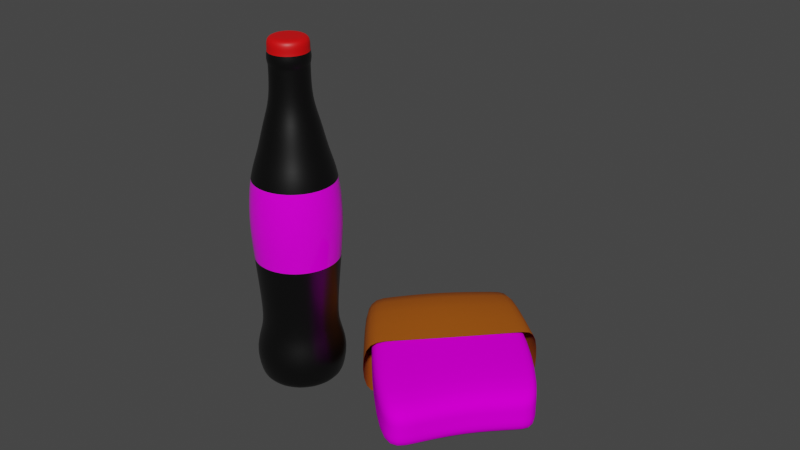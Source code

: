 # Source: refresco.blend  (saved by Blender 3.3.6; exported with 4.5.12 LTS)
import bpy
from mathutils import Matrix  # noqa: F401  (used for matrix-valued properties, if any)

bpy.ops.wm.read_factory_settings(use_empty=True)
scene = bpy.context.scene
scene.name = 'Scene'

# ---- collections
col_collection = bpy.data.collections.new('Collection'); scene.collection.children.link(col_collection)

# ---- images (referenced by path relative to the original .blend; pixels are not part of the script)
import os
ASSET_DIR = os.environ.get("B2B_ASSET_DIR", "")  # directory of the original .blend (textures are referenced by path, not embedded)
HERE = os.path.dirname(os.path.abspath(__file__))  # packed textures are extracted next to this script under _unpacked/

def load_image(name, relpath, width, height, colorspace="sRGB"):
    """Load a texture the original file referenced (path relative to the .blend, or extracted next to this script)."""
    p = next((c for c in (os.path.join(HERE, relpath), os.path.join(ASSET_DIR, relpath)) if relpath and os.path.exists(c)), "")
    if p:
        img = bpy.data.images.load(p, check_existing=True)
        img.name = name
    else:  # same state as the original file: an image datablock whose file is absent (Cycles renders it pink)
        img = bpy.data.images.new(name, width, height)
        img.source = "FILE"
        img.filepath = "//" + (relpath or name)
    img.colorspace_settings.name = colorspace
    return img
img_imagen_coca_jpg_001 = load_image('imagen_coca.jpg.001', 'imagen_coca.jpg', 1024, 1024, 'sRGB')
img_volovan_textura = load_image('volovan_textura', 'volovan_textura.png', 1024, 1024, 'sRGB')

# ---- materials (node trees are filled in below, after node groups)
mat_material = bpy.data.materials.new('Material')
mat_material.use_transparent_shadow = False
mat_negro = bpy.data.materials.new('NEGRO')
mat_negro.use_transparent_shadow = False
mat_roja = bpy.data.materials.new('roja')
mat_roja.use_transparent_shadow = False
mat_bolsa = bpy.data.materials.new('bolsa')
mat_bolsa.use_transparent_shadow = False
mat_volovan = bpy.data.materials.new('volovan')
mat_volovan.use_transparent_shadow = False

# ---- material node trees
mat_material.use_nodes = True; mat_material.node_tree.nodes.clear()
_N = mat_material.node_tree.nodes; _L = mat_material.node_tree.links
n0 = _N.new('ShaderNodeBsdfPrincipled'); n0.name = 'Principled BSDF'; n0.location = (10, 300)
n0.distribution = 'GGX'
n0.subsurface_method = 'RANDOM_WALK_SKIN'
n0.inputs[2].default_value = 0.1364
n0.inputs[3].default_value = 1.45
n0.inputs[13].default_value = 0.3136
n0.inputs[27].default_value = (0.0, 0.0, 0.0, 1.0)
n0.inputs[28].default_value = 1.0
n1 = _N.new('ShaderNodeOutputMaterial'); n1.name = 'Material Output'; n1.location = (300, 300)
n2 = _N.new('ShaderNodeTexImage'); n2.name = 'Image Texture'; n2.location = (-326, 282)
n2.image = img_imagen_coca_jpg_001
_L.new(n0.outputs[0], n1.inputs[0])
_L.new(n2.outputs[0], n0.inputs[0])
n1.is_active_output = True
mat_negro.use_nodes = True; mat_negro.node_tree.nodes.clear()
_N = mat_negro.node_tree.nodes; _L = mat_negro.node_tree.links
n0 = _N.new('ShaderNodeBsdfPrincipled'); n0.name = 'Principled BSDF'; n0.location = (10, 300)
n0.distribution = 'GGX'
n0.subsurface_method = 'RANDOM_WALK_SKIN'
n0.inputs[0].default_value = (0.0, 0.0, 0.0, 1.0)
n0.inputs[2].default_value = 0.3406
n0.inputs[3].default_value = 1.45
n0.inputs[13].default_value = 0.8623
n0.inputs[27].default_value = (0.0, 0.0, 0.0, 1.0)
n0.inputs[28].default_value = 1.0
n1 = _N.new('ShaderNodeOutputMaterial'); n1.name = 'Material Output'; n1.location = (300, 300)
_L.new(n0.outputs[0], n1.inputs[0])
n1.is_active_output = True
mat_roja.use_nodes = True; mat_roja.node_tree.nodes.clear()
_N = mat_roja.node_tree.nodes; _L = mat_roja.node_tree.links
n0 = _N.new('ShaderNodeBsdfPrincipled'); n0.name = 'Principled BSDF'; n0.location = (10, 300)
n0.distribution = 'GGX'
n0.subsurface_method = 'RANDOM_WALK_SKIN'
n0.inputs[0].default_value = (0.8, 0.0, 0.00144, 1.0)
n0.inputs[3].default_value = 1.45
n0.inputs[27].default_value = (0.0, 0.0, 0.0, 1.0)
n0.inputs[28].default_value = 1.0
n1 = _N.new('ShaderNodeOutputMaterial'); n1.name = 'Material Output'; n1.location = (300, 300)
_L.new(n0.outputs[0], n1.inputs[0])
n1.is_active_output = True
mat_bolsa.use_nodes = True; mat_bolsa.node_tree.nodes.clear()
_N = mat_bolsa.node_tree.nodes; _L = mat_bolsa.node_tree.links
n0 = _N.new('ShaderNodeBsdfPrincipled'); n0.name = 'Principled BSDF'; n0.location = (10, 300)
n0.distribution = 'GGX'
n0.subsurface_method = 'RANDOM_WALK_SKIN'
n0.inputs[0].default_value = (0.3672, 0.08469, 0.0, 1.0)
n0.inputs[2].default_value = 0.8768
n0.inputs[3].default_value = 1.45
n0.inputs[13].default_value = 0.3333
n0.inputs[27].default_value = (0.0, 0.0, 0.0, 1.0)
n0.inputs[28].default_value = 1.0
n1 = _N.new('ShaderNodeOutputMaterial'); n1.name = 'Material Output'; n1.location = (300, 300)
_L.new(n0.outputs[0], n1.inputs[0])
n1.is_active_output = True
mat_volovan.use_nodes = True; mat_volovan.node_tree.nodes.clear()
_N = mat_volovan.node_tree.nodes; _L = mat_volovan.node_tree.links
n0 = _N.new('ShaderNodeOutputMaterial'); n0.name = 'Material Output'; n0.location = (300, 300)
n1 = _N.new('ShaderNodeBsdfPrincipled'); n1.name = 'Principled BSDF'; n1.location = (-187, 341)
n1.distribution = 'GGX'
n1.subsurface_method = 'RANDOM_WALK_SKIN'
n1.inputs[2].default_value = 1.0
n1.inputs[3].default_value = 1.45
n1.inputs[13].default_value = 0.0
n1.inputs[27].default_value = (0.0, 0.0, 0.0, 1.0)
n1.inputs[28].default_value = 1.0
n2 = _N.new('ShaderNodeTexImage'); n2.name = 'Image Texture'; n2.location = (-566, 299)
n2.image = img_volovan_textura
_L.new(n1.outputs[0], n0.inputs[0])
_L.new(n2.outputs[0], n1.inputs[0])
n0.is_active_output = True

# ---- world
world_world = bpy.data.worlds.new('World'); scene.world = world_world
world_world.use_nodes = True; world_world.node_tree.nodes.clear()
_N = world_world.node_tree.nodes; _L = world_world.node_tree.links
n0 = _N.new('ShaderNodeOutputWorld'); n0.name = 'World Output'; n0.location = (300, 300)
n1 = _N.new('ShaderNodeBackground'); n1.name = 'Background'; n1.location = (10, 300)
n1.inputs[0].default_value = (0.05088, 0.05088, 0.05088, 1.0)
_L.new(n1.outputs[0], n0.inputs[0])
n0.is_active_output = True
world_world.color = (0.05088, 0.05088, 0.05088)
world_world.use_sun_shadow = False
world_world.sun_shadow_jitter_overblur = 0.0

# ---- meshes
me_cylinder_001 = bpy.data.meshes.new('Cylinder.001')
me_cylinder_001.from_pydata([(-2.573e-09, 0.9137, 1.236), (0.0, 1.0, 3.236), (0.3496, 0.8441, 1.236), (0.3827, 0.9239, 3.236), (0.6461, 0.6461, 1.236), (0.7071, 0.7071, 3.236), (0.8441, 0.3496, 1.236), (0.9239, 0.3827, 3.236), (0.9137, 0.0, 1.236), (1.0, 0.0, 3.236), (0.8441, -0.3496, 1.236), (0.9239, -0.3827, 3.236), (0.6461, -0.6461, 1.236), (0.7071, -0.7071, 3.236), (0.3496, -0.8441, 1.236), (0.3827, -0.9239, 3.236), (-2.573e-09, -0.9137, 1.236), (0.0, -1.0, 3.236), (-0.3496, -0.8441, 1.236), (-0.3827, -0.9239, 3.236), (-0.6461, -0.6461, 1.236), (-0.7071, -0.7071, 3.236), (-0.8441, -0.3496, 1.236), (-0.9239, -0.3827, 3.236), (-0.9137, 0.0, 1.236), (-1.0, 0.0, 3.236), (-0.8441, 0.3496, 1.236), (-0.9239, 0.3827, 3.236), (-0.6461, 0.6461, 1.236), (-0.7071, 0.7071, 3.236), (-0.3496, 0.8441, 1.236), (-0.3827, 0.9239, 3.236), (-4.564e-09, 0.8468, 1.658), (0.3241, 0.7824, 1.658), (0.5988, 0.5988, 1.658), (0.7824, 0.3241, 1.658), (0.8468, 0.0, 1.658), (0.7824, -0.3241, 1.658), (0.5988, -0.5988, 1.658), (0.3241, -0.7824, 1.658), (-4.564e-09, -0.8468, 1.658), (-0.3241, -0.7824, 1.658), (-0.5988, -0.5988, 1.658), (-0.7824, -0.3241, 1.658), (-0.8468, 0.0, 1.658), (-0.7824, 0.3241, 1.658), (-0.5988, 0.5988, 1.658), (-0.3241, 0.7824, 1.658), (2.413e-08, 1.072, 0.7507), (0.4104, 0.9908, 0.7507), (0.7583, 0.7583, 0.7507), (0.9908, 0.4104, 0.7507), (1.072, 7.844e-10, 0.7507), (0.9908, -0.4104, 0.7507), (0.7583, -0.7583, 0.7507), (0.4104, -0.9908, 0.7507), (2.413e-08, -1.072, 0.7507), (-0.4104, -0.9908, 0.7507), (-0.7583, -0.7583, 0.7507), (-0.9908, -0.4104, 0.7507), (-1.072, 7.844e-10, 0.7507), (-0.9908, 0.4104, 0.7507), (-0.7583, 0.7583, 0.7507), (-0.4104, 0.9908, 0.7507), (2.287e-08, 0.9917, 0.2878), (0.3795, 0.9162, 0.2878), (0.7013, 0.7013, 0.2878), (0.9162, 0.3795, 0.2878), (0.9917, 3.306e-10, 0.2878), (0.9162, -0.3795, 0.2878), (0.7013, -0.7013, 0.2878), (0.3795, -0.9162, 0.2878), (2.287e-08, -0.9917, 0.2878), (-0.3795, -0.9162, 0.2878), (-0.7013, -0.7013, 0.2878), (-0.9162, -0.3795, 0.2878), (-0.9917, 3.306e-10, 0.2878), (-0.9162, 0.3795, 0.2878), (-0.7013, 0.7013, 0.2878), (-0.3795, 0.9162, 0.2878), (4.035e-08, 0.8972, 0.02326), (0.3434, 0.8289, 0.02326), (0.6344, 0.6344, 0.02326), (0.8289, 0.3434, 0.02326), (0.8972, 2.991e-10, 0.02326), (0.8289, -0.3434, 0.02326), (0.6344, -0.6344, 0.02326), (0.3434, -0.8289, 0.02326), (4.035e-08, -0.8972, 0.02326), (-0.3434, -0.8289, 0.02326), (-0.6344, -0.6344, 0.02326), (-0.8289, -0.3434, 0.02326), (-0.8972, 2.991e-10, 0.02326), (-0.8289, 0.3434, 0.02326), (-0.6344, 0.6344, 0.02326), (-0.3434, 0.8289, 0.02326), (-1.863e-09, 0.0, 0.02326), (-0.6909, 0.6909, 5.048), (-0.9028, 0.3739, 5.048), (-0.9771, -5.872e-08, 5.048), (-0.9028, -0.3739, 5.048), (-0.6909, -0.6909, 5.048), (-0.3739, -0.9028, 5.048), (-6.416e-08, -0.9771, 5.048), (0.3739, -0.9028, 5.048), (0.6909, -0.6909, 5.048), (0.9028, -0.3739, 5.048), (0.9771, -5.872e-08, 5.048), (0.9028, 0.3739, 5.048), (0.6909, 0.6909, 5.048), (-6.416e-08, 0.9771, 5.048), (0.3739, 0.9028, 5.048), (-0.3739, 0.9028, 5.048), (2.16e-08, 0.6242, 6.23), (-0.2389, 0.5767, 6.23), (-0.4414, 0.4414, 6.23), (-0.5767, 0.2389, 6.23), (-0.6242, 6.98e-10, 6.23), (-0.5767, -0.2389, 6.23), (-0.4414, -0.4414, 6.23), (-0.2389, -0.5767, 6.23), (2.16e-08, -0.6242, 6.23), (0.2389, -0.5767, 6.23), (0.4414, -0.4414, 6.23), (0.5767, -0.2389, 6.23), (0.6242, 6.98e-10, 6.23), (0.5767, 0.2389, 6.23), (0.4414, 0.4414, 6.23), (0.2389, 0.5767, 6.23), (0.4131, -0.1711, 6.744), (0.4471, -1.253e-09, 6.744), (0.3162, -0.3162, 6.744), (0.1711, -0.4131, 6.744), (1.477e-07, -0.4471, 6.744), (-0.1711, -0.4131, 6.744), (-0.3162, -0.3162, 6.744), (-0.4131, -0.1711, 6.744), (-0.4471, -1.253e-09, 6.744), (-0.4131, 0.1711, 6.744), (-0.3162, 0.3162, 6.744), (-0.1711, 0.4131, 6.744), (1.477e-07, 0.4471, 6.744), (0.4131, 0.1711, 6.744), (0.3162, 0.3162, 6.744), (0.1711, 0.4131, 6.744), (0.4131, -0.1711, 7.497), (0.4471, -1.253e-09, 7.497), (0.3162, -0.3162, 7.497), (0.1711, -0.4131, 7.497), (7.434e-08, -0.4471, 7.497), (-0.1711, -0.4131, 7.497), (-0.3162, -0.3162, 7.497), (-0.4131, -0.1711, 7.497), (-0.4471, -1.253e-09, 7.497), (-0.4131, 0.1711, 7.497), (-0.3162, 0.3162, 7.497), (-0.1711, 0.4131, 7.497), (7.434e-08, 0.4471, 7.497), (0.4131, 0.1711, 7.497), (0.3162, 0.3162, 7.497), (0.1711, 0.4131, 7.497), (0.4131, -0.1711, 7.497), (0.4471, -1.253e-09, 7.497), (0.3162, -0.3162, 7.497), (0.1711, -0.4131, 7.497), (7.434e-08, -0.4471, 7.497), (-0.1711, -0.4131, 7.497), (-0.3162, -0.3162, 7.497), (-0.4131, -0.1711, 7.497), (-0.4471, -1.253e-09, 7.497), (-0.4131, 0.1711, 7.497), (-0.3162, 0.3162, 7.497), (-0.1711, 0.4131, 7.497), (7.434e-08, 0.4471, 7.497), (0.4131, 0.1711, 7.497), (0.3162, 0.3162, 7.497), (0.1711, 0.4131, 7.497), (0.447, -0.1852, 7.644), (0.4838, 3.918e-11, 7.644), (0.3421, -0.3421, 7.644), (0.1852, -0.447, 7.644), (7.249e-08, -0.4838, 7.644), (-0.1852, -0.447, 7.644), (-0.3421, -0.3421, 7.644), (-0.447, -0.1852, 7.644), (-0.4838, 3.918e-11, 7.644), (-0.447, 0.1852, 7.644), (-0.3421, 0.3421, 7.644), (-0.1852, 0.447, 7.644), (7.249e-08, 0.4838, 7.644), (0.447, 0.1852, 7.644), (0.3421, 0.3421, 7.644), (0.1852, 0.447, 7.644), (0.4198, -0.1739, 7.791), (0.4544, -5.267e-10, 7.791), (0.3213, -0.3213, 7.791), (0.1739, -0.4198, 7.791), (8.591e-08, -0.4544, 7.791), (-0.1739, -0.4198, 7.791), (-0.3213, -0.3213, 7.791), (-0.4198, -0.1739, 7.791), (-0.4544, -5.267e-10, 7.791), (-0.4198, 0.1739, 7.791), (-0.3213, 0.3213, 7.791), (-0.1739, 0.4198, 7.791), (8.591e-08, 0.4544, 7.791), (0.4198, 0.1739, 7.791), (0.3213, 0.3213, 7.791), (0.1739, 0.4198, 7.791), (0.4198, -0.1739, 7.864), (0.4544, -5.267e-10, 7.864), (0.3213, -0.3213, 7.864), (0.1739, -0.4198, 7.864), (7.898e-08, -0.4544, 7.864), (-0.1739, -0.4198, 7.864), (-0.3213, -0.3213, 7.864), (-0.4198, -0.1739, 7.864), (-0.4544, -5.267e-10, 7.864), (-0.4198, 0.1739, 7.864), (-0.3213, 0.3213, 7.864), (-0.1739, 0.4198, 7.864), (7.898e-08, 0.4544, 7.864), (0.4198, 0.1739, 7.864), (0.3213, 0.3213, 7.864), (0.1739, 0.4198, 7.864), (0.4198, -0.1739, 8.085), (0.4544, -5.267e-10, 8.085), (0.3213, -0.3213, 8.085), (0.1739, -0.4198, 8.085), (1.413e-07, -0.4544, 8.085), (-0.1739, -0.4198, 8.085), (-0.3213, -0.3213, 8.085), (-0.4198, -0.1739, 8.085), (-0.4544, -5.267e-10, 8.085), (-0.4198, 0.1739, 8.085), (-0.3213, 0.3213, 8.085), (-0.1739, 0.4198, 8.085), (1.413e-07, 0.4544, 8.085), (0.4198, 0.1739, 8.085), (0.3213, 0.3213, 8.085), (0.1739, 0.4198, 8.085), (0.1629, -0.06748, 8.085), (0.1763, 1.686e-09, 8.085), (0.1247, -0.1247, 8.085), (0.06748, -0.1629, 8.085), (1.415e-07, -0.1763, 8.085), (-0.06748, -0.1629, 8.085), (-0.1247, -0.1247, 8.085), (-0.1629, -0.06748, 8.085), (-0.1763, 1.686e-09, 8.085), (-0.1629, 0.06748, 8.085), (-0.1247, 0.1247, 8.085), (-0.06748, 0.1629, 8.085), (1.415e-07, 0.1763, 8.085), (0.1629, 0.06748, 8.085), (0.1247, 0.1247, 8.085), (0.06748, 0.1629, 8.085), (-0.9812, -0.4064, 4.081), (0.751, -0.751, 4.081), (-0.9812, 0.4064, 4.081), (-1.062, -6.926e-08, 4.081), (0.4064, 0.9812, 4.081), (-3.083e-08, 1.062, 4.081), (-3.083e-08, -1.062, 4.081), (0.4064, -0.9812, 4.081), (0.9812, 0.4064, 4.081), (0.751, 0.751, 4.081), (-0.4064, 0.9812, 4.081), (-0.751, 0.751, 4.081), (-0.751, -0.751, 4.081), (-0.4064, -0.9812, 4.081), (0.9812, -0.4064, 4.081), (1.062, -6.926e-08, 4.081), (1.374e-07, 3.451e-07, 8.085), (0.2978, -0.7189, 5.556), (-2.297e-08, -0.7781, 5.556), (-0.5502, 0.5502, 5.556), (-0.2978, 0.7189, 5.556), (0.5502, -0.5502, 5.556), (-0.7189, 0.2978, 5.556), (0.7189, -0.2978, 5.556), (-0.7781, -6.536e-10, 5.556), (0.7781, -6.536e-10, 5.556), (-0.7189, -0.2978, 5.556), (0.7189, 0.2978, 5.556), (-0.5502, -0.5502, 5.556), (0.5502, 0.5502, 5.556), (-0.2978, -0.7189, 5.556), (-2.297e-08, 0.7781, 5.556), (0.2978, 0.7189, 5.556), (0.9658, 1.959, 1.355), (4.306, 3.067, 1.357), (0.9664, 1.959, -0.0296), (4.307, 3.067, -0.02793), (2.733, 2.374, 1.597), (2.733, 2.374, 0.2125), (1.559, -0.5957, -0.02972), (5.331, 0.7256, -0.02782), (1.559, -0.5959, 1.355), (5.33, 0.7254, 1.357), (3.458, 0.03396, 1.356), (3.459, 0.03418, -0.02877), (1.526, 2.08, 0.06241), (1.525, 2.08, 1.447), (2.154, -0.3985, -0.02936), (2.153, -0.3987, 1.355), (4.022, 2.927, 1.42), (4.023, 2.927, 0.03578), (4.985, 0.5921, 1.356), (4.986, 0.5923, -0.02807), (1.294, 1.488, 1.288), (4.343, 2.499, 1.29), (1.294, 1.488, 0.04516), (4.344, 2.499, 0.04666), (2.536, -2.959, 1.288), (5.653, -1.484, 1.29), (2.536, -2.959, 0.04506), (5.653, -1.484, 0.04665), (2.898, 1.879, 1.506), (2.899, 1.879, 0.2626), (4.118, -1.923, 0.02233), (4.117, -1.923, 1.266), (1.762, -0.6238, 0.04506), (5.208, 0.577, 0.04676), (1.761, -0.624, 1.288), (5.207, 0.5768, 1.29), (3.496, -0.04891, 1.289), (3.496, -0.04873, 0.04591), (1.904, 1.637, 0.1278), (3.138, -2.565, 0.03642), (3.137, -2.566, 1.28), (1.903, 1.636, 1.371), (2.421, -0.4052, 0.04538), (2.421, -0.4054, 1.289), (3.96, 2.335, 1.347), (3.961, 2.335, 0.1039), (5.246, -1.601, 0.04021), (5.246, -1.601, 1.283), (4.754, 0.411, 1.29), (4.754, 0.4111, 0.04653), (1.294, 1.488, 0.7473), (4.344, 2.499, 0.7488), (2.536, -2.959, 0.7472), (5.653, -1.484, 0.7488), (4.118, -1.923, 0.7245), (2.898, 1.879, 0.9647), (5.208, 0.5769, 0.7489), (1.762, -0.6239, 0.7472), (1.904, 1.637, 0.83), (3.137, -2.566, 0.7386), (5.246, -1.601, 0.7424), (3.961, 2.335, 0.806), (4.344, 2.499, 0.5972), (2.536, -2.959, 0.5956), (2.898, 1.879, 0.8131), (1.904, 1.637, 0.6783), (3.961, 2.335, 0.6544), (1.294, 1.488, 0.5957), (5.653, -1.484, 0.5972), (4.118, -1.923, 0.5729), (5.208, 0.5769, 0.5973), (1.762, -0.6239, 0.5956), (3.137, -2.566, 0.5869), (5.246, -1.601, 0.5907)], [], [(32, 1, 3, 33), (33, 3, 5, 34), (34, 5, 7, 35), (35, 7, 9, 36), (36, 9, 11, 37), (37, 11, 13, 38), (38, 13, 15, 39), (39, 15, 17, 40), (40, 17, 19, 41), (41, 19, 21, 42), (42, 21, 23, 43), (43, 23, 25, 44), (44, 25, 27, 45), (45, 27, 29, 46), (271, 272, 107, 106), (46, 29, 31, 47), (47, 31, 1, 32), (18, 20, 58, 57), (30, 47, 32, 0), (28, 46, 47, 30), (26, 45, 46, 28), (24, 44, 45, 26), (22, 43, 44, 24), (20, 42, 43, 22), (18, 41, 42, 20), (16, 40, 41, 18), (14, 39, 40, 16), (12, 38, 39, 14), (10, 37, 38, 12), (8, 36, 37, 10), (6, 35, 36, 8), (4, 34, 35, 6), (2, 33, 34, 4), (0, 32, 33, 2), (48, 49, 65, 64), (28, 30, 63, 62), (4, 6, 51, 50), (14, 16, 56, 55), (0, 2, 49, 48), (24, 26, 61, 60), (10, 12, 54, 53), (20, 22, 59, 58), (30, 0, 48, 63), (6, 8, 52, 51), (16, 18, 57, 56), (26, 28, 62, 61), (2, 4, 50, 49), (12, 14, 55, 54), (22, 24, 60, 59), (8, 10, 53, 52), (69, 70, 86, 85), (63, 48, 64, 79), (56, 57, 73, 72), (49, 50, 66, 65), (57, 58, 74, 73), (50, 51, 67, 66), (58, 59, 75, 74), (51, 52, 68, 67), (59, 60, 76, 75), (52, 53, 69, 68), (60, 61, 77, 76), (53, 54, 70, 69), (61, 62, 78, 77), (54, 55, 71, 70), (62, 63, 79, 78), (55, 56, 72, 71), (90, 91, 96), (77, 78, 94, 93), (70, 71, 87, 86), (78, 79, 95, 94), (71, 72, 88, 87), (64, 65, 81, 80), (79, 64, 80, 95), (72, 73, 89, 88), (65, 66, 82, 81), (73, 74, 90, 89), (66, 67, 83, 82), (74, 75, 91, 90), (67, 68, 84, 83), (75, 76, 92, 91), (68, 69, 85, 84), (76, 77, 93, 92), (266, 261, 111, 109), (83, 84, 96), (91, 92, 96), (84, 85, 96), (92, 93, 96), (85, 86, 96), (93, 94, 96), (86, 87, 96), (94, 95, 96), (87, 88, 96), (80, 81, 96), (95, 80, 96), (88, 89, 96), (81, 82, 96), (89, 90, 96), (82, 83, 96), (268, 259, 98, 97), (270, 263, 103, 102), (272, 265, 108, 107), (262, 267, 112, 110), (257, 269, 101, 100), (258, 271, 106, 105), (259, 260, 99, 98), (261, 262, 110, 111), (263, 264, 104, 103), (265, 266, 109, 108), (267, 268, 97, 112), (269, 270, 102, 101), (275, 274, 122, 121), (264, 258, 105, 104), (260, 257, 100, 99), (124, 125, 130, 129), (277, 276, 115, 114), (274, 278, 123, 122), (276, 279, 116, 115), (278, 280, 124, 123), (279, 281, 117, 116), (280, 282, 125, 124), (281, 283, 118, 117), (282, 284, 126, 125), (283, 285, 119, 118), (284, 286, 127, 126), (285, 287, 120, 119), (288, 277, 114, 113), (286, 289, 128, 127), (287, 275, 121, 120), (289, 288, 113, 128), (116, 117, 137, 138), (125, 126, 142, 130), (123, 124, 129, 131), (115, 116, 138, 139), (126, 127, 143, 142), (122, 123, 131, 132), (114, 115, 139, 140), (127, 128, 144, 143), (121, 122, 132, 133), (113, 114, 140, 141), (128, 113, 141, 144), (120, 121, 133, 134), (119, 120, 134, 135), (118, 119, 135, 136), (117, 118, 136, 137), (153, 152, 168, 169), (139, 138, 154, 155), (132, 131, 147, 148), (140, 139, 155, 156), (133, 132, 148, 149), (141, 140, 156, 157), (134, 133, 149, 150), (130, 142, 158, 146), (135, 134, 150, 151), (142, 143, 159, 158), (136, 135, 151, 152), (143, 144, 160, 159), (137, 136, 152, 153), (129, 130, 146, 145), (144, 141, 157, 160), (138, 137, 153, 154), (162, 174, 190, 178), (145, 146, 162, 161), (160, 157, 173, 176), (154, 153, 169, 170), (147, 145, 161, 163), (155, 154, 170, 171), (148, 147, 163, 164), (156, 155, 171, 172), (149, 148, 164, 165), (157, 156, 172, 173), (150, 149, 165, 166), (146, 158, 174, 162), (151, 150, 166, 167), (158, 159, 175, 174), (152, 151, 167, 168), (159, 160, 176, 175), (167, 166, 182, 183), (174, 175, 191, 190), (168, 167, 183, 184), (175, 176, 192, 191), (169, 168, 184, 185), (161, 162, 178, 177), (176, 173, 189, 192), (170, 169, 185, 186), (163, 161, 177, 179), (171, 170, 186, 187), (164, 163, 179, 180), (172, 171, 187, 188), (165, 164, 180, 181), (173, 172, 188, 189), (166, 165, 181, 182), (201, 200, 216, 217), (180, 179, 195, 196), (188, 187, 203, 204), (181, 180, 196, 197), (189, 188, 204, 205), (182, 181, 197, 198), (178, 190, 206, 194), (183, 182, 198, 199), (190, 191, 207, 206), (184, 183, 199, 200), (191, 192, 208, 207), (185, 184, 200, 201), (177, 178, 194, 193), (192, 189, 205, 208), (186, 185, 201, 202), (179, 177, 193, 195), (210, 222, 238, 226), (193, 194, 210, 209), (208, 205, 221, 224), (202, 201, 217, 218), (195, 193, 209, 211), (203, 202, 218, 219), (196, 195, 211, 212), (204, 203, 219, 220), (197, 196, 212, 213), (205, 204, 220, 221), (198, 197, 213, 214), (194, 206, 222, 210), (199, 198, 214, 215), (206, 207, 223, 222), (200, 199, 215, 216), (207, 208, 224, 223), (225, 226, 242, 241), (215, 214, 230, 231), (222, 223, 239, 238), (216, 215, 231, 232), (223, 224, 240, 239), (217, 216, 232, 233), (209, 210, 226, 225), (224, 221, 237, 240), (218, 217, 233, 234), (211, 209, 225, 227), (219, 218, 234, 235), (212, 211, 227, 228), (220, 219, 235, 236), (213, 212, 228, 229), (221, 220, 236, 237), (214, 213, 229, 230), (241, 242, 273), (240, 237, 253, 256), (234, 233, 249, 250), (227, 225, 241, 243), (235, 234, 250, 251), (228, 227, 243, 244), (236, 235, 251, 252), (229, 228, 244, 245), (237, 236, 252, 253), (230, 229, 245, 246), (226, 238, 254, 242), (231, 230, 246, 247), (238, 239, 255, 254), (232, 231, 247, 248), (239, 240, 256, 255), (233, 232, 248, 249), (25, 23, 257, 260), (15, 13, 258, 264), (21, 19, 270, 269), (31, 29, 268, 267), (7, 5, 266, 265), (17, 15, 264, 263), (3, 1, 262, 261), (27, 25, 260, 259), (13, 11, 271, 258), (23, 21, 269, 257), (1, 31, 267, 262), (9, 7, 265, 272), (19, 17, 263, 270), (29, 27, 259, 268), (5, 3, 261, 266), (11, 9, 272, 271), (256, 253, 273), (250, 249, 273), (243, 241, 273), (251, 250, 273), (244, 243, 273), (252, 251, 273), (245, 244, 273), (253, 252, 273), (246, 245, 273), (242, 254, 273), (247, 246, 273), (254, 255, 273), (248, 247, 273), (255, 256, 273), (249, 248, 273), (111, 110, 288, 289), (102, 103, 275, 287), (109, 111, 289, 286), (110, 112, 277, 288), (101, 102, 287, 285), (108, 109, 286, 284), (100, 101, 285, 283), (107, 108, 284, 282), (99, 100, 283, 281), (106, 107, 282, 280), (98, 99, 281, 279), (105, 106, 280, 278), (97, 98, 279, 276), (104, 105, 278, 274), (112, 97, 276, 277), (103, 104, 274, 275), (131, 129, 145, 147), (187, 186, 202, 203), (306, 291, 293, 307), (308, 299, 291, 306), (297, 293, 291, 299), (305, 300, 294, 303), (303, 294, 295, 302), (302, 295, 301, 304), (292, 296, 298, 290), (307, 293, 297, 309), (292, 302, 304, 296), (290, 303, 302, 292), (298, 305, 303, 290), (295, 307, 309, 301), (300, 308, 306, 294), (294, 306, 307, 295), (356, 352, 313, 335), (339, 323, 317, 336), (350, 343, 315, 337), (338, 325, 311, 334), (347, 342, 314, 324), (346, 341, 311, 325), (333, 326, 318, 331), (349, 344, 321, 330), (332, 327, 320, 329), (355, 354, 319, 328), (328, 319, 327, 332), (330, 321, 326, 333), (343, 346, 325, 315), (340, 347, 324, 310), (337, 315, 325, 338), (335, 313, 323, 339), (314, 330, 333, 324), (312, 328, 332, 322), (357, 355, 328, 312), (322, 332, 329, 316), (342, 349, 330, 314), (324, 333, 331, 310), (319, 335, 339, 327), (321, 337, 338, 326), (326, 338, 334, 318), (344, 350, 337, 321), (327, 339, 336, 320), (354, 356, 335, 319), (318, 334, 351, 345), (359, 363, 350, 344), (353, 362, 349, 342), (310, 331, 348, 340), (357, 361, 347, 340), (358, 360, 346, 343), (331, 318, 345, 348), (362, 359, 344, 349), (360, 352, 341, 346), (361, 353, 342, 347), (363, 358, 343, 350), (334, 311, 341, 351), (336, 317, 358, 363), (322, 316, 353, 361), (323, 313, 352, 360), (329, 320, 359, 362), (317, 323, 360, 358), (312, 322, 361, 357), (316, 329, 362, 353), (320, 336, 363, 359), (345, 351, 356, 354), (340, 348, 355, 357), (348, 345, 354, 355), (351, 341, 352, 356)])
me_cylinder_001.polygons.foreach_set('use_smooth', [True] * 370)
me_cylinder_001.polygons.foreach_set('material_index', [1, 1, 1, 1, 1, 1, 1, 1, 1, 1, 1, 1, 1, 1, 0, 1, 1, 1, 1, 1, 1, 1, 1, 1, 1, 1, 1, 1, 1, 1, 1, 1, 1, 1, 1, 1, 1, 1, 1, 1, 1, 1, 1, 1, 1, 1, 1, 1, 1, 1, 1, 1, 1, 1, 1, 1, 1, 1, 1, 1, 1, 1, 1, 1, 1, 1, 1, 1, 1, 1, 1, 1, 1, 1, 1, 1, 1, 1, 1, 1, 1, 1, 0, 1, 1, 1, 1, 1, 1, 1, 1, 1, 1, 1, 1, 1, 1, 1, 0, 0, 0, 0, 0, 0, 0, 0, 0, 0, 0, 0, 1, 0, 0, 1, 1, 1, 1, 1, 1, 1, 1, 1, 1, 1, 1, 1, 1, 1, 1, 1, 1, 1, 1, 1, 1, 1, 1, 1, 1, 1, 1, 1, 1, 1, 1, 1, 1, 1, 1, 1, 1, 1, 1, 1, 1, 1, 1, 1, 1, 1, 1, 1, 1, 1, 1, 1, 1, 1, 1, 1, 1, 1, 1, 1, 1, 1, 1, 1, 1, 1, 1, 1, 1, 1, 1, 1, 1, 1, 1, 1, 1, 2, 1, 1, 1, 1, 1, 1, 1, 1, 1, 1, 1, 1, 1, 1, 1, 2, 2, 2, 2, 2, 2, 2, 2, 2, 2, 2, 2, 2, 2, 2, 2, 2, 2, 2, 2, 2, 2, 2, 2, 2, 2, 2, 2, 2, 2, 2, 2, 2, 2, 2, 2, 2, 2, 2, 2, 2, 2, 2, 2, 2, 2, 2, 2, 0, 0, 0, 0, 0, 0, 0, 0, 0, 0, 0, 0, 0, 0, 0, 0, 2, 2, 2, 2, 2, 2, 2, 2, 2, 2, 2, 2, 2, 2, 2, 1, 1, 1, 1, 1, 1, 1, 1, 1, 1, 1, 1, 1, 1, 1, 1, 1, 1, 3, 3, 3, 3, 3, 3, 3, 3, 3, 3, 3, 3, 3, 3, 4, 4, 4, 4, 4, 4, 4, 4, 4, 4, 4, 4, 4, 4, 4, 4, 4, 4, 4, 4, 4, 4, 4, 4, 4, 4, 4, 4, 4, 4, 4, 4, 4, 4, 4, 4, 4, 4, 4, 4, 4, 4, 4, 4, 4, 4, 4, 4, 4, 4, 4, 4])
_uv = me_cylinder_001.uv_layers.new(name='UVMap')
_uv.uv.foreach_set('vector', [0.285, 2.802, 0.06253, 2.811, 0.05851, 2.759, 0.2822, 2.754, 0.2822, 2.754, 0.05851, 2.759, 0.05558, 2.706, 0.2802, 2.705, 0.2802, 2.705, 0.05558, 2.706, 0.05372, 2.653, 0.279, 2.657, 0.279, 2.657, 0.05372, 2.653, 0.05295, 2.6, 0.2786, 2.608, 0.2786, 2.608, 0.05295, 2.6, 0.05326, 2.547, 0.2791, 2.56, 0.2791, 2.56, 0.05326, 2.547, 0.05468, 2.494, 0.2805, 2.512, 0.2805, 2.512, 0.05468, 2.494, 0.05722, 2.441, 0.2827, 2.463, 0.2827, 2.463, 0.05722, 2.441, 0.06092, 2.388, 0.2859, 2.415, 0.2859, 2.415, 0.06092, 2.388, 0.06582, 2.335, 0.2898, 2.367, 0.2898, 2.367, 0.06582, 2.335, 0.072, 2.282, 0.2944, 2.32, 0.2944, 2.32, 0.072, 2.282, 0.07958, 2.229, 0.2994, 2.273, 0.2994, 2.273, 0.07958, 2.229, 0.02595, 2.176, 0.3043, 2.228, 0.3004, 2.988, 0.0271, 3.018, 0.08126, 2.967, 0.2964, 2.943, 0.2964, 2.943, 0.08126, 2.967, 0.07385, 2.915, 0.2923, 2.897, 0.4441, 0.437, 0.4975, 0.4358, 0.5028, 0.9718, 0.4503, 0.9741, 0.2923, 2.897, 0.07385, 2.915, 0.06763, 2.863, 0.2884, 2.85, 0.2884, 2.85, 0.06763, 2.863, 0.06253, 2.811, 0.285, 2.802, 0.3492, 2.372, 0.3533, 2.324, 0.4163, 2.33, 0.4117, 2.377, 0.348, 2.845, 0.2884, 2.85, 0.285, 2.802, 0.3448, 2.797, 0.3515, 2.892, 0.2923, 2.897, 0.2884, 2.85, 0.348, 2.845, 0.3548, 2.939, 0.2964, 2.943, 0.2923, 2.897, 0.3515, 2.892, 0.3566, 2.986, 0.3004, 2.988, 0.2964, 2.943, 0.3548, 2.939, 0.3575, 2.277, 0.2994, 2.273, 0.3043, 2.228, 0.3604, 2.23, 0.3533, 2.324, 0.2944, 2.32, 0.2994, 2.273, 0.3575, 2.277, 0.3492, 2.372, 0.2898, 2.367, 0.2944, 2.32, 0.3533, 2.324, 0.3456, 2.419, 0.2859, 2.415, 0.2898, 2.367, 0.3492, 2.372, 0.3426, 2.466, 0.2827, 2.463, 0.2859, 2.415, 0.3456, 2.419, 0.3405, 2.513, 0.2805, 2.512, 0.2827, 2.463, 0.3426, 2.466, 0.3392, 2.561, 0.2791, 2.56, 0.2805, 2.512, 0.3405, 2.513, 0.3387, 2.608, 0.2786, 2.608, 0.2791, 2.56, 0.3392, 2.561, 0.339, 2.655, 0.279, 2.657, 0.2786, 2.608, 0.3387, 2.608, 0.3402, 2.703, 0.2802, 2.705, 0.279, 2.657, 0.339, 2.655, 0.3422, 2.75, 0.2822, 2.754, 0.2802, 2.705, 0.3402, 2.703, 0.3448, 2.797, 0.285, 2.802, 0.2822, 2.754, 0.3422, 2.75, 0.4074, 2.794, 0.4047, 2.747, 0.4583, 2.744, 0.4612, 2.79, 0.3515, 2.892, 0.348, 2.845, 0.4106, 2.841, 0.4143, 2.888, 0.3402, 2.703, 0.339, 2.655, 0.4016, 2.654, 0.4028, 2.701, 0.3426, 2.466, 0.3456, 2.419, 0.4079, 2.423, 0.405, 2.469, 0.3448, 2.797, 0.3422, 2.75, 0.4047, 2.747, 0.4074, 2.794, 0.3566, 2.986, 0.3548, 2.939, 0.4182, 2.937, 0.4219, 2.989, 0.3392, 2.561, 0.3405, 2.513, 0.4029, 2.516, 0.4016, 2.562, 0.3533, 2.324, 0.3575, 2.277, 0.4219, 2.282, 0.4163, 2.33, 0.348, 2.845, 0.3448, 2.797, 0.4074, 2.794, 0.4106, 2.841, 0.339, 2.655, 0.3387, 2.608, 0.4012, 2.608, 0.4016, 2.654, 0.3456, 2.419, 0.3492, 2.372, 0.4117, 2.377, 0.4079, 2.423, 0.3548, 2.939, 0.3515, 2.892, 0.4143, 2.888, 0.4182, 2.937, 0.3422, 2.75, 0.3402, 2.703, 0.4028, 2.701, 0.4047, 2.747, 0.3405, 2.513, 0.3426, 2.466, 0.405, 2.469, 0.4029, 2.516, 0.3575, 2.277, 0.3604, 2.23, 0.4282, 2.231, 0.4219, 2.282, 0.3387, 2.608, 0.3392, 2.561, 0.4016, 2.562, 0.4012, 2.608, 0.4551, 2.562, 0.4563, 2.517, 0.4908, 2.518, 0.4896, 2.563, 0.4106, 2.841, 0.4074, 2.794, 0.4612, 2.79, 0.4649, 2.836, 0.4079, 2.423, 0.4117, 2.377, 0.4651, 2.381, 0.4613, 2.426, 0.4047, 2.747, 0.4028, 2.701, 0.4563, 2.698, 0.4583, 2.744, 0.4117, 2.377, 0.4163, 2.33, 0.4701, 2.336, 0.4651, 2.381, 0.4028, 2.701, 0.4016, 2.654, 0.4551, 2.653, 0.4563, 2.698, 0.4163, 2.33, 0.4219, 2.282, 0.4768, 2.29, 0.4701, 2.336, 0.4016, 2.654, 0.4012, 2.608, 0.4547, 2.608, 0.4551, 2.653, 0.4219, 2.282, 0.4282, 2.231, 0.4867, 2.244, 0.4768, 2.29, 0.4012, 2.608, 0.4016, 2.562, 0.4551, 2.562, 0.4547, 2.608, 0.4219, 2.989, 0.4182, 2.937, 0.4752, 2.929, 0.4836, 2.979, 0.4016, 2.562, 0.4029, 2.516, 0.4563, 2.517, 0.4551, 2.562, 0.4182, 2.937, 0.4143, 2.888, 0.4695, 2.882, 0.4752, 2.929, 0.4029, 2.516, 0.405, 2.469, 0.4584, 2.472, 0.4563, 2.517, 0.4143, 2.888, 0.4106, 2.841, 0.4649, 2.836, 0.4695, 2.882, 0.405, 2.469, 0.4079, 2.423, 0.4613, 2.426, 0.4584, 2.472, 0.7539, 2.836, 0.7362, 2.879, 0.6373, 2.813, 0.4752, 2.929, 0.4695, 2.882, 0.5049, 2.878, 0.5114, 2.924, 0.4563, 2.517, 0.4584, 2.472, 0.4928, 2.474, 0.4908, 2.518, 0.4695, 2.882, 0.4649, 2.836, 0.4999, 2.832, 0.5049, 2.878, 0.4584, 2.472, 0.4613, 2.426, 0.4956, 2.429, 0.4928, 2.474, 0.4612, 2.79, 0.4583, 2.744, 0.493, 2.742, 0.496, 2.787, 0.4649, 2.836, 0.4612, 2.79, 0.496, 2.787, 0.4999, 2.832, 0.4613, 2.426, 0.4651, 2.381, 0.4993, 2.385, 0.4956, 2.429, 0.4583, 2.744, 0.4563, 2.698, 0.4909, 2.697, 0.493, 2.742, 0.4651, 2.381, 0.4701, 2.336, 0.5042, 2.34, 0.4993, 2.385, 0.4563, 2.698, 0.4551, 2.653, 0.4896, 2.652, 0.4909, 2.697, 0.4701, 2.336, 0.4768, 2.29, 0.5107, 2.297, 0.5042, 2.34, 0.4551, 2.653, 0.4547, 2.608, 0.4892, 2.608, 0.4896, 2.652, 0.4768, 2.29, 0.4867, 2.244, 0.5204, 2.254, 0.5107, 2.297, 0.4547, 2.608, 0.4551, 2.562, 0.4896, 2.563, 0.4892, 2.608, 0.4836, 2.979, 0.4752, 2.929, 0.5114, 2.924, 0.5204, 2.97, 0.6044, 0.4334, 0.6578, 0.4322, 0.6557, 0.974, 0.6123, 0.9717, 0.5385, 2.747, 0.5713, 2.714, 0.6373, 2.813, 0.7362, 2.879, 0.7034, 2.911, 0.6373, 2.813, 0.5713, 2.714, 0.6141, 2.696, 0.6373, 2.813, 0.7034, 2.911, 0.6605, 2.929, 0.6373, 2.813, 0.6141, 2.696, 0.6605, 2.696, 0.6373, 2.813, 0.6605, 2.929, 0.6141, 2.929, 0.6373, 2.813, 0.6605, 2.696, 0.7034, 2.714, 0.6373, 2.813, 0.6141, 2.929, 0.5713, 2.911, 0.6373, 2.813, 0.7034, 2.714, 0.7362, 2.747, 0.6373, 2.813, 0.5385, 2.879, 0.5207, 2.836, 0.6373, 2.813, 0.5713, 2.911, 0.5385, 2.879, 0.6373, 2.813, 0.7362, 2.747, 0.7539, 2.789, 0.6373, 2.813, 0.5207, 2.836, 0.5207, 2.789, 0.6373, 2.813, 0.7539, 2.789, 0.7539, 2.836, 0.6373, 2.813, 0.5207, 2.789, 0.5385, 2.747, 0.6373, 2.813, 0.818, 0.4286, 0.8714, 0.4274, 0.8747, 0.9602, 0.8222, 0.9625, 0.2305, 0.4418, 0.2839, 0.4406, 0.2906, 0.9764, 0.2381, 0.9788, 0.4975, 0.4358, 0.551, 0.4346, 0.562, 0.9695, 0.5028, 0.9718, 0.7112, 0.431, 0.7646, 0.4298, 0.7697, 0.9648, 0.7105, 0.9717, 0.1237, 0.4442, 0.1771, 0.443, 0.1857, 0.9811, 0.1377, 0.9788, 0.3907, 0.4382, 0.4441, 0.437, 0.4503, 0.9741, 0.3978, 0.9764, 0.8714, 0.4274, 1.001, 0.4106, 0.9978, 0.9422, 0.8747, 0.9602, 0.6578, 0.4322, 0.7112, 0.431, 0.7105, 0.9717, 0.6557, 0.974, 0.2839, 0.4406, 0.3373, 0.4394, 0.3454, 0.9787, 0.2906, 0.9764, 0.551, 0.4346, 0.6044, 0.4334, 0.6123, 0.9717, 0.562, 0.9695, 0.7646, 0.4298, 0.818, 0.4286, 0.8222, 0.9625, 0.7697, 0.9648, 0.1771, 0.443, 0.2305, 0.4418, 0.2381, 0.9788, 0.1857, 0.9811, 0.6139, 2.543, 0.6301, 2.505, 0.7139, 2.547, 0.7004, 2.576, 0.3373, 0.4394, 0.3907, 0.4382, 0.3978, 0.9764, 0.3454, 0.9787, -0.003569, 0.403, 0.1237, 0.4442, 0.1377, 0.9788, 0.01052, 0.9529, 0.75, 2.492, 0.7721, 2.467, 0.8288, 2.523, 0.8107, 2.543, 0.8799, 2.283, 0.9207, 2.271, 0.9449, 2.363, 0.9129, 2.374, 0.6301, 2.505, 0.6504, 2.468, 0.7305, 2.519, 0.7139, 2.547, 0.9207, 2.271, 0.9623, 2.262, 0.9773, 2.356, 0.9449, 2.363, 0.6504, 2.468, 0.6744, 2.433, 0.75, 2.492, 0.7305, 2.519, 0.9623, 2.262, 1.004, 2.258, 1.01, 2.352, 0.9773, 2.356, 0.6744, 2.433, 0.7019, 2.4, 0.7721, 2.467, 0.75, 2.492, 1.004, 2.258, 1.045, 2.259, 1.043, 2.351, 1.01, 2.352, 0.7019, 2.4, 0.7326, 2.37, 0.7966, 2.443, 0.7721, 2.467, 0.5918, 2.662, 0.5945, 2.622, 0.6831, 2.636, 0.6796, 2.667, 0.7326, 2.37, 0.7661, 2.343, 0.8233, 2.422, 0.7966, 2.443, 0.5945, 2.622, 0.6019, 2.583, 0.6901, 2.606, 0.6831, 2.636, 0.8402, 2.299, 0.8799, 2.283, 0.9129, 2.374, 0.8818, 2.387, 0.7661, 2.343, 0.8021, 2.319, 0.8518, 2.403, 0.8233, 2.422, 0.6019, 2.583, 0.6139, 2.543, 0.7004, 2.576, 0.6901, 2.606, 0.8021, 2.319, 0.8402, 2.299, 0.8818, 2.387, 0.8518, 2.403, 0.9773, 2.356, 1.01, 2.352, 1.015, 2.428, 0.9927, 2.432, 0.7721, 2.467, 0.7966, 2.443, 0.8487, 2.505, 0.8288, 2.523, 0.7305, 2.519, 0.75, 2.492, 0.8107, 2.543, 0.7944, 2.563, 0.9449, 2.363, 0.9773, 2.356, 0.9927, 2.432, 0.967, 2.44, 0.7966, 2.443, 0.8233, 2.422, 0.8701, 2.489, 0.8487, 2.505, 0.7139, 2.547, 0.7305, 2.519, 0.7944, 2.563, 0.7801, 2.585, 0.9129, 2.374, 0.9449, 2.363, 0.967, 2.44, 0.9416, 2.449, 0.8233, 2.422, 0.8518, 2.403, 0.8929, 2.474, 0.8701, 2.489, 0.7004, 2.576, 0.7139, 2.547, 0.7801, 2.585, 0.7681, 2.607, 0.8818, 2.387, 0.9129, 2.374, 0.9416, 2.449, 0.9168, 2.461, 0.8518, 2.403, 0.8818, 2.387, 0.9168, 2.461, 0.8929, 2.474, 0.6901, 2.606, 0.7004, 2.576, 0.7681, 2.607, 0.7585, 2.629, 0.6831, 2.636, 0.6901, 2.606, 0.7585, 2.629, 0.7519, 2.65, 0.6796, 2.667, 0.6831, 2.636, 0.7519, 2.65, 0.7474, 2.67, 1.01, 2.352, 1.043, 2.351, 1.041, 2.426, 1.015, 2.428, 1.032, 2.536, 1.053, 2.541, 1.048, 2.548, 1.034, 2.536, 0.967, 2.44, 0.9927, 2.432, 1.023, 2.534, 1.005, 2.534, 0.7801, 2.585, 0.7944, 2.563, 0.6487, 1.949, 0.5862, 1.949, 0.9416, 2.449, 0.967, 2.44, 0.1487, 1.949, 0.08622, 1.949, 0.7681, 2.607, 0.7801, 2.585, 0.5862, 1.949, 0.5237, 1.949, 0.9168, 2.461, 0.9416, 2.449, 0.08622, 1.949, 0.02372, 1.949, 0.7585, 2.629, 0.7681, 2.607, 0.8412, 2.646, 0.8357, 2.661, 0.8288, 2.523, 0.8487, 2.505, 0.8362, 1.949, 0.7737, 1.949, 0.7519, 2.65, 0.7585, 2.629, 0.8357, 2.661, 0.8339, 2.677, 0.8487, 2.505, 0.8701, 2.489, 0.8987, 1.949, 0.8362, 1.949, 0.7474, 2.67, 0.7519, 2.65, 0.3987, 1.949, 0.3362, 1.949, 0.8701, 2.489, 0.8929, 2.474, 0.9612, 1.949, 0.8987, 1.949, 1.015, 2.428, 1.041, 2.426, 1.053, 2.541, 1.032, 2.536, 0.8107, 2.543, 0.8288, 2.523, 0.7737, 1.949, 0.7112, 1.949, 0.8929, 2.474, 0.9168, 2.461, 1.024, 1.949, 0.9612, 1.949, 0.9927, 2.432, 1.015, 2.428, 0.2737, 1.949, 0.2112, 1.949, 0.8948, 2.59, 0.9099, 2.578, 0.9193, 2.591, 0.905, 2.602, 0.7112, 1.949, 0.7737, 1.949, 0.7737, 1.949, 0.7112, 1.949, 0.9612, 1.949, 1.024, 1.949, 1.024, 1.949, 0.9612, 1.949, 0.2112, 1.949, 0.2737, 1.949, 0.2737, 1.949, 0.2112, 1.949, 0.6487, 1.949, 0.7112, 1.949, 0.7112, 1.949, 0.6487, 1.949, 1.005, 2.534, 1.023, 2.534, 1.021, 2.543, 1.005, 2.535, 0.5862, 1.949, 0.6487, 1.949, 0.6487, 1.949, 0.5862, 1.949, 0.08622, 1.949, 0.1487, 1.949, 0.1487, 1.949, 0.08622, 1.949, 0.5237, 1.949, 0.5862, 1.949, 0.5862, 1.949, 0.5237, 1.949, 0.02372, 1.949, 0.08622, 1.949, 0.08622, 1.949, 0.02372, 1.949, 0.8357, 2.661, 0.8412, 2.646, 0.8491, 2.651, 0.8361, 2.661, 0.7737, 1.949, 0.8362, 1.949, 0.8362, 1.949, 0.7737, 1.949, 0.8339, 2.677, 0.8357, 2.661, 0.8361, 2.661, 0.8342, 2.677, 0.8362, 1.949, 0.8987, 1.949, 0.8987, 1.949, 0.8362, 1.949, 0.3362, 1.949, 0.3987, 1.949, 0.3987, 1.949, 0.3362, 1.949, 0.8987, 1.949, 0.9612, 1.949, 0.9612, 1.949, 0.8987, 1.949, 0.8342, 2.677, 0.8361, 2.661, 0.8477, 2.668, 0.8454, 2.679, 0.9099, 2.578, 0.9262, 2.566, 0.9345, 2.58, 0.9193, 2.591, 0.8322, 2.69, 0.8342, 2.677, 0.8454, 2.679, 0.8436, 2.692, 0.9262, 2.566, 0.9434, 2.556, 0.9507, 2.57, 0.9345, 2.58, 1.034, 2.536, 1.048, 2.548, 1.045, 2.557, 1.032, 2.553, 0.8807, 2.604, 0.8948, 2.59, 0.905, 2.602, 0.8917, 2.615, 0.9434, 2.556, 0.9618, 2.547, 0.9677, 2.562, 0.9507, 2.57, 1.021, 2.543, 1.034, 2.536, 1.032, 2.553, 1.02, 2.553, 0.8675, 2.618, 0.8807, 2.604, 0.8917, 2.615, 0.8794, 2.629, 1.005, 2.535, 1.021, 2.543, 1.02, 2.553, 1.004, 2.552, 0.8545, 2.634, 0.8675, 2.618, 0.8794, 2.629, 0.868, 2.644, 0.9816, 2.54, 1.005, 2.535, 1.004, 2.552, 0.9856, 2.556, 0.8491, 2.651, 0.8545, 2.634, 0.868, 2.644, 0.8587, 2.658, 0.9618, 2.547, 0.9816, 2.54, 0.9856, 2.556, 0.9677, 2.562, 0.8361, 2.661, 0.8491, 2.651, 0.8587, 2.658, 0.8477, 2.668, 0.7542, 2.79, 0.7542, 2.766, 0.764, 2.766, 0.764, 2.79, 0.868, 2.644, 0.8794, 2.629, 0.6135, 1.612, 0.551, 1.612, 0.9856, 2.556, 1.004, 2.552, 0.1135, 1.612, 0.05103, 1.612, 0.8587, 2.658, 0.868, 2.644, 0.551, 1.612, 0.4885, 1.612, 0.9677, 2.562, 0.9856, 2.556, 0.05103, 1.612, -0.01147, 1.612, 0.8477, 2.668, 0.8587, 2.658, 0.8732, 2.685, 0.8563, 2.679, 0.905, 2.602, 0.9193, 2.591, 0.801, 1.612, 0.7385, 1.612, 0.8454, 2.679, 0.8477, 2.668, 0.8563, 2.679, 0.8559, 2.68, 0.9193, 2.591, 0.9345, 2.58, 0.8635, 1.612, 0.801, 1.612, 0.8436, 2.692, 0.8454, 2.679, 0.3635, 1.612, 0.301, 1.612, 0.9345, 2.58, 0.9507, 2.57, 0.926, 1.612, 0.8635, 1.612, 1.032, 2.553, 1.045, 2.557, 1.034, 2.575, 1.031, 2.564, 0.8917, 2.615, 0.905, 2.602, 0.7385, 1.612, 0.676, 1.612, 0.9507, 2.57, 0.9677, 2.562, 0.9885, 1.612, 0.926, 1.612, 1.02, 2.553, 1.032, 2.553, 0.2385, 1.612, 0.176, 1.612, 0.8794, 2.629, 0.8917, 2.615, 0.676, 1.612, 0.6135, 1.612, 0.764, 2.978, 0.764, 2.954, 0.7932, 2.954, 0.7932, 2.978, 0.7542, 3.001, 0.7542, 2.978, 0.764, 2.978, 0.764, 3.001, 0.7542, 2.907, 0.7542, 2.884, 0.764, 2.884, 0.764, 2.907, 0.7542, 2.813, 0.7542, 2.79, 0.764, 2.79, 0.764, 2.813, 0.7542, 3.025, 0.7542, 3.001, 0.764, 3.001, 0.764, 3.025, 0.7542, 2.837, 0.7542, 2.813, 0.764, 2.813, 0.764, 2.837, 0.7542, 3.048, 0.7542, 3.025, 0.764, 3.025, 0.764, 3.048, 0.7542, 2.86, 0.7542, 2.837, 0.764, 2.837, 0.764, 2.86, 0.7613, 2.492, 0.7613, 2.468, 0.771, 2.468, 0.771, 2.492, 0.7542, 2.884, 0.7542, 2.86, 0.764, 2.86, 0.764, 2.884, 0.7542, 2.72, 0.7542, 2.696, 0.764, 2.696, 0.764, 2.72, 0.7542, 2.978, 0.7542, 2.954, 0.764, 2.954, 0.764, 2.978, 0.7542, 2.743, 0.7542, 2.72, 0.764, 2.72, 0.764, 2.743, 0.7542, 2.954, 0.7542, 2.931, 0.764, 2.931, 0.764, 2.954, 0.7542, 2.766, 0.7542, 2.743, 0.764, 2.743, 0.764, 2.766, 0.7542, 2.931, 0.7542, 2.907, 0.764, 2.907, 0.764, 2.931, 0.8408, 2.696, 0.8643, 2.696, 0.8571, 2.732, 0.848, 2.732, 0.764, 2.743, 0.764, 2.72, 0.7932, 2.72, 0.7932, 2.743, 0.764, 2.954, 0.764, 2.931, 0.7932, 2.931, 0.7932, 2.954, 0.764, 2.766, 0.764, 2.743, 0.7932, 2.743, 0.7932, 2.766, 0.764, 2.931, 0.764, 2.907, 0.7932, 2.907, 0.7932, 2.931, 0.764, 2.79, 0.764, 2.766, 0.7932, 2.766, 0.7932, 2.79, 0.764, 3.001, 0.764, 2.978, 0.7932, 2.978, 0.7932, 3.001, 0.764, 2.907, 0.764, 2.884, 0.7932, 2.884, 0.7932, 2.907, 0.764, 2.813, 0.764, 2.79, 0.7932, 2.79, 0.7932, 2.813, 0.764, 3.025, 0.764, 3.001, 0.7932, 3.001, 0.7932, 3.025, 0.764, 2.837, 0.764, 2.813, 0.7932, 2.813, 0.7932, 2.837, 0.764, 3.048, 0.764, 3.025, 0.7932, 3.025, 0.7932, 3.048, 0.764, 2.86, 0.764, 2.837, 0.7932, 2.837, 0.7932, 2.86, 0.771, 2.492, 0.771, 2.468, 0.8002, 2.468, 0.8002, 2.492, 0.764, 2.884, 0.764, 2.86, 0.7932, 2.86, 0.7932, 2.884, 0.764, 2.72, 0.764, 2.696, 0.7932, 2.696, 0.7932, 2.72, 0.848, 2.732, 0.8571, 2.732, 0.8525, 2.755, 0.9116, 2.743, 0.9116, 2.767, 0.8755, 2.76, 0.8755, 2.751, 0.8643, 2.814, 0.8408, 2.814, 0.848, 2.778, 0.8571, 2.778, 0.8191, 2.705, 0.8408, 2.696, 0.848, 2.732, 0.8396, 2.736, 0.886, 2.805, 0.8643, 2.814, 0.8571, 2.778, 0.8655, 2.774, 0.8025, 2.722, 0.8191, 2.705, 0.8396, 2.736, 0.8331, 2.742, 0.9026, 2.789, 0.886, 2.805, 0.8655, 2.774, 0.872, 2.768, 0.7935, 2.743, 0.8025, 2.722, 0.8331, 2.742, 0.8296, 2.751, 0.9116, 2.767, 0.9026, 2.789, 0.872, 2.768, 0.8755, 2.76, 0.7935, 2.767, 0.7935, 2.743, 0.8296, 2.751, 0.8296, 2.76, 0.8643, 2.696, 0.886, 2.705, 0.8655, 2.736, 0.8571, 2.732, 0.8025, 2.789, 0.7935, 2.767, 0.8296, 2.76, 0.8331, 2.768, 0.886, 2.705, 0.9026, 2.722, 0.872, 2.742, 0.8655, 2.736, 0.8191, 2.805, 0.8025, 2.789, 0.8331, 2.768, 0.8396, 2.774, 0.9026, 2.722, 0.9116, 2.743, 0.8755, 2.751, 0.872, 2.742, 0.8408, 2.814, 0.8191, 2.805, 0.8396, 2.774, 0.848, 2.778, 0.003617, -0.03523, 0.1253, -0.03545, 0.1237, 0.4442, -0.003569, 0.403, 0.3421, -0.03633, 0.3963, -0.03655, 0.3907, 0.4382, 0.3373, 0.4394, 0.1795, -0.03567, 0.2337, -0.03589, 0.2305, 0.4418, 0.1771, 0.443, 0.7758, -0.03807, 0.83, -0.03829, 0.818, 0.4286, 0.7646, 0.4298, 0.559, -0.0372, 0.6132, -0.03742, 0.6044, 0.4334, 0.551, 0.4346, 0.2879, -0.03611, 0.3421, -0.03633, 0.3373, 0.4394, 0.2839, 0.4406, 0.6674, -0.03764, 0.7216, -0.03786, 0.7112, 0.431, 0.6578, 0.4322, 0.8843, -0.03851, 0.9988, -0.03873, 1.001, 0.4106, 0.8714, 0.4274, 0.3963, -0.03655, 0.4506, -0.03676, 0.4441, 0.437, 0.3907, 0.4382, 0.1253, -0.03545, 0.1795, -0.03567, 0.1771, 0.443, 0.1237, 0.4442, 0.7216, -0.03786, 0.7758, -0.03807, 0.7646, 0.4298, 0.7112, 0.431, 0.5048, -0.03698, 0.559, -0.0372, 0.551, 0.4346, 0.4975, 0.4358, 0.2337, -0.03589, 0.2879, -0.03611, 0.2839, 0.4406, 0.2305, 0.4418, 0.83, -0.03829, 0.8843, -0.03851, 0.8714, 0.4274, 0.818, 0.4286, 0.6132, -0.03742, 0.6674, -0.03764, 0.6578, 0.4322, 0.6044, 0.4334, 0.4506, -0.03676, 0.5048, -0.03698, 0.4975, 0.4358, 0.4441, 0.437, 0.8755, 2.751, 0.8755, 2.76, 0.8525, 2.755, 0.8571, 2.778, 0.848, 2.778, 0.8525, 2.755, 0.8396, 2.736, 0.848, 2.732, 0.8525, 2.755, 0.8655, 2.774, 0.8571, 2.778, 0.8525, 2.755, 0.8331, 2.742, 0.8396, 2.736, 0.8525, 2.755, 0.872, 2.768, 0.8655, 2.774, 0.8525, 2.755, 0.8296, 2.751, 0.8331, 2.742, 0.8525, 2.755, 0.8755, 2.76, 0.872, 2.768, 0.8525, 2.755, 0.8296, 2.76, 0.8296, 2.751, 0.8525, 2.755, 0.8571, 2.732, 0.8655, 2.736, 0.8525, 2.755, 0.8331, 2.768, 0.8296, 2.76, 0.8525, 2.755, 0.8655, 2.736, 0.872, 2.742, 0.8525, 2.755, 0.8396, 2.774, 0.8331, 2.768, 0.8525, 2.755, 0.872, 2.742, 0.8755, 2.751, 0.8525, 2.755, 0.848, 2.778, 0.8396, 2.774, 0.8525, 2.755, 0.7731, 2.268, 0.82, 2.245, 0.8402, 2.299, 0.8021, 2.319, 0.5423, 2.566, 0.5561, 2.518, 0.6139, 2.543, 0.6019, 2.583, 0.7397, 2.291, 0.7731, 2.268, 0.8021, 2.319, 0.7661, 2.343, 0.82, 2.245, 0.8733, 2.221, 0.8799, 2.283, 0.8402, 2.299, 0.534, 2.614, 0.5423, 2.566, 0.6019, 2.583, 0.5945, 2.622, 0.7028, 2.318, 0.7397, 2.291, 0.7661, 2.343, 0.7326, 2.37, 0.5363, 2.66, 0.534, 2.614, 0.5945, 2.622, 0.5918, 2.662, 0.6605, 2.354, 0.7028, 2.318, 0.7326, 2.37, 0.7019, 2.4, 1.101, 2.182, 1.068, 2.183, 1.045, 2.259, 1.004, 2.258, 0.6286, 2.392, 0.6605, 2.354, 0.7019, 2.4, 0.6744, 2.433, 0.9707, 2.198, 1.101, 2.182, 1.004, 2.258, 0.9623, 2.262, 0.6007, 2.434, 0.6286, 2.392, 0.6744, 2.433, 0.6504, 2.468, 0.9214, 2.207, 0.9707, 2.198, 0.9623, 2.262, 0.9207, 2.271, 0.5772, 2.477, 0.6007, 2.434, 0.6504, 2.468, 0.6301, 2.505, 0.8733, 2.221, 0.9214, 2.207, 0.9207, 2.271, 0.8799, 2.283, 0.5561, 2.518, 0.5772, 2.477, 0.6301, 2.505, 0.6139, 2.543, 0.7944, 2.563, 0.8107, 2.543, 0.7112, 1.949, 0.6487, 1.949, 1.004, 2.552, 1.02, 2.553, 1.015, 2.577, 1.006, 2.566, 0.5919, 0.0, 0.625, 0.0, 0.625, 0.25, 0.5919, 0.25, 0.5919, 0.875, 0.625, 0.875, 0.625, 1.0, 0.5919, 1.0, 0.75, 0.5, 0.875, 0.5, 0.875, 0.75, 0.75, 0.75, 0.4225, 0.875, 0.5, 0.875, 0.5, 1.0, 0.4225, 1.0, 0.4225, 0.0, 0.5, 0.0, 0.5, 0.25, 0.4225, 0.25, 0.4225, 0.25, 0.5, 0.25, 0.5, 0.375, 0.4225, 0.375, 0.125, 0.5, 0.25, 0.5, 0.25, 0.75, 0.125, 0.75, 0.5919, 0.25, 0.625, 0.25, 0.625, 0.375, 0.5919, 0.375, 0.375, 0.25, 0.4225, 0.25, 0.4225, 0.375, 0.375, 0.375, 0.375, 0.0, 0.4225, 0.0, 0.4225, 0.25, 0.375, 0.25, 0.375, 0.875, 0.4225, 0.875, 0.4225, 1.0, 0.375, 1.0, 0.5, 0.25, 0.5919, 0.25, 0.5919, 0.375, 0.5, 0.375, 0.5, 0.875, 0.5919, 0.875, 0.5919, 1.0, 0.5, 1.0, 0.5, 0.0, 0.5919, 0.0, 0.5919, 0.25, 0.5, 0.25, 0.2086, 0.07849, 0.2338, 0.06536, 0.2798, 0.1179, 0.268, 0.1294, 0.3227, 0.149, 0.33, 0.1279, 0.3782, 0.156, 0.3785, 0.1728, 0.3726, 0.4892, 0.3981, 0.4973, 0.3732, 0.5654, 0.3564, 0.5636, 0.3734, 0.6224, 0.3957, 0.6176, 0.3987, 0.6781, 0.3821, 0.6863, 0.1597, 0.6795, 0.1634, 0.5435, 0.2328, 0.5924, 0.2426, 0.6546, 0.4793, 0.5873, 0.4793, 0.7121, 0.3987, 0.6781, 0.3957, 0.6176, 0.273, 0.6466, 0.3188, 0.6338, 0.3363, 0.6953, 0.296, 0.709, 0.2094, 0.5077, 0.2926, 0.4859, 0.3054, 0.5673, 0.2565, 0.5801, 0.2903, 0.2461, 0.3047, 0.2015, 0.3683, 0.2217, 0.3546, 0.2716, 0.1447, 0.2245, 0.1442, 0.142, 0.2334, 0.1735, 0.2332, 0.2239, 0.2332, 0.2239, 0.2334, 0.1735, 0.3047, 0.2015, 0.2903, 0.2461, 0.2565, 0.5801, 0.3054, 0.5673, 0.3188, 0.6338, 0.273, 0.6466, 0.3981, 0.4973, 0.4793, 0.5873, 0.3957, 0.6176, 0.3732, 0.5654, 0.2267, 0.7759, 0.1597, 0.6795, 0.2426, 0.6546, 0.2691, 0.7124, 0.3564, 0.5636, 0.3732, 0.5654, 0.3957, 0.6176, 0.3734, 0.6224, 0.268, 0.1294, 0.2798, 0.1179, 0.33, 0.1279, 0.3227, 0.149, 0.2328, 0.5924, 0.2565, 0.5801, 0.273, 0.6466, 0.2426, 0.6546, 0.2374, 0.2468, 0.2332, 0.2239, 0.2903, 0.2461, 0.2799, 0.2748, 0.162, 0.2736, 0.1447, 0.2245, 0.2332, 0.2239, 0.2374, 0.2468, 0.2799, 0.2748, 0.2903, 0.2461, 0.3546, 0.2716, 0.3427, 0.2967, 0.1634, 0.5435, 0.2094, 0.5077, 0.2565, 0.5801, 0.2328, 0.5924, 0.2426, 0.6546, 0.273, 0.6466, 0.296, 0.709, 0.2691, 0.7124, 0.2334, 0.1735, 0.268, 0.1294, 0.3227, 0.149, 0.3047, 0.2015, 0.3054, 0.5673, 0.3564, 0.5636, 0.3734, 0.6224, 0.3188, 0.6338, 0.3188, 0.6338, 0.3734, 0.6224, 0.3821, 0.6863, 0.3363, 0.6953, 0.2926, 0.4859, 0.3726, 0.4892, 0.3564, 0.5636, 0.3054, 0.5673, 0.3047, 0.2015, 0.3227, 0.149, 0.3785, 0.1728, 0.3683, 0.2217, 0.1442, 0.142, 0.2086, 0.07849, 0.268, 0.1294, 0.2334, 0.1735, 0.3363, 0.6953, 0.3821, 0.6863, 0.4505, 0.738, 0.3576, 0.7739, 0.7625, 0.2133, 0.7605, 0.2736, 0.7404, 0.2737, 0.7424, 0.2134, 0.7589, 0.1177, 0.7602, 0.154, 0.7401, 0.1541, 0.7387, 0.1178, 0.2691, 0.7124, 0.296, 0.709, 0.2763, 0.786, 0.2267, 0.7759, 0.7616, 0.6229, 0.762, 0.7062, 0.7419, 0.7063, 0.7414, 0.623, 0.7598, 0.2953, 0.7602, 0.3765, 0.7401, 0.3766, 0.7397, 0.2954, 0.296, 0.709, 0.3363, 0.6953, 0.3576, 0.7739, 0.2763, 0.786, 0.7602, 0.154, 0.7625, 0.2133, 0.7424, 0.2134, 0.7401, 0.1541, 0.7602, 0.3765, 0.7607, 0.4576, 0.7406, 0.4577, 0.7401, 0.3766, 0.762, 0.7062, 0.7625, 0.8005, 0.7424, 0.8006, 0.7419, 0.7063, 0.7605, 0.2736, 0.7598, 0.2953, 0.7397, 0.2954, 0.7404, 0.2737, 0.3821, 0.6863, 0.3987, 0.6781, 0.4793, 0.7121, 0.4505, 0.738, 0.3785, 0.1728, 0.3782, 0.156, 0.4497, 0.1143, 0.4621, 0.1483, 0.2799, 0.2748, 0.3427, 0.2967, 0.3768, 0.3601, 0.246, 0.3539, 0.33, 0.1279, 0.2798, 0.1179, 0.2338, 0.06536, 0.3504, 0.0434, 0.3546, 0.2716, 0.3683, 0.2217, 0.4621, 0.2429, 0.4209, 0.3235, 0.3782, 0.156, 0.33, 0.1279, 0.3504, 0.0434, 0.4497, 0.1143, 0.2374, 0.2468, 0.2799, 0.2748, 0.246, 0.3539, 0.162, 0.2736, 0.3427, 0.2967, 0.3546, 0.2716, 0.4209, 0.3235, 0.3768, 0.3601, 0.3683, 0.2217, 0.3785, 0.1728, 0.4621, 0.1483, 0.4621, 0.2429, 0.7122, 0.5385, 0.733, 0.4791, 0.7532, 0.479, 0.7324, 0.5384, 0.7414, 0.623, 0.7303, 0.5909, 0.7505, 0.5908, 0.7616, 0.6229, 0.7303, 0.5909, 0.7122, 0.5385, 0.7324, 0.5384, 0.7505, 0.5908, 0.733, 0.4791, 0.7406, 0.4577, 0.7607, 0.4576, 0.7532, 0.479])
me_cylinder_001.materials.append(mat_material)
me_cylinder_001.materials.append(mat_negro)
me_cylinder_001.materials.append(mat_roja)
me_cylinder_001.materials.append(mat_bolsa)
me_cylinder_001.materials.append(mat_volovan)
me_cylinder_001.update()

# ---- objects
ob_coca = bpy.data.objects.new('Coca', me_cylinder_001)

# ---- transforms, parenting, visibility, modifiers, constraints
ob_coca.location = (0.0, 0.0, 0.1)
ob_coca.rotation_euler = (0.0, 0.0, 0.4803)
ob_coca.scale = (0.488, 0.488, 0.488)
_m = ob_coca.modifiers.new('Subdivision', 'SUBSURF')

# ---- collection membership
col_collection.objects.link(ob_coca)

# ---- scene / render settings (as saved in the file)
scene.frame_start = 1; scene.frame_end = 60; scene.frame_set(11)
scene.render.engine = 'BLENDER_EEVEE_NEXT'
scene.cycles.sampling_pattern = 'TABULATED_SOBOL'
scene.cycles.use_light_tree = False
scene.view_settings.view_transform = 'Filmic'
bpy.context.view_layer.update()

# ---- added for rendering (the .blend has no active camera and no usable light): camera, sun
cam_auto = bpy.data.cameras.new('AutoCamera')
cam_auto.lens = 50.0
cam_auto.sensor_width = 36.0
cam_auto.clip_end = 1000.0
ob_auto_camera = bpy.data.objects.new('AutoCamera', cam_auto)
scene.collection.objects.link(ob_auto_camera)
ob_auto_camera.location = (7.58182, -7.38344, 7.34765)
ob_auto_camera.rotation_euler = (1.09748, -7.21219e-08, 0.694738)
scene.camera = ob_auto_camera
light_auto_sun = bpy.data.lights.new('AutoSun', 'SUN')
light_auto_sun.energy = 3.0
light_auto_sun.angle = 0.0523599
ob_auto_sun = bpy.data.objects.new('AutoSun', light_auto_sun)
scene.collection.objects.link(ob_auto_sun)
ob_auto_sun.rotation_euler = (0.872665, 0.174533, 0.523599)
bpy.context.view_layer.update()
